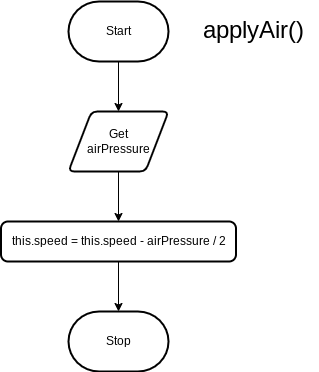

The diagram above was exported from draw.io. Its source (the exported page's mxGraphModel, read from the mxfile embedded in the PNG):
<mxGraphModel dx="525" dy="285" grid="1" gridSize="10" guides="1" tooltips="1" connect="1" arrows="1" fold="1" page="1" pageScale="1" pageWidth="850" pageHeight="1100" math="0" shadow="0">
  <root>
    <mxCell id="0" />
    <mxCell id="1" parent="0" />
    <mxCell id="6" style="edgeStyle=none;html=1;entryX=0.5;entryY=0;entryDx=0;entryDy=0;" parent="1" source="2" target="3" edge="1">
      <mxGeometry relative="1" as="geometry" />
    </mxCell>
    <mxCell id="2" value="Start" style="strokeWidth=2;html=1;shape=mxgraph.flowchart.terminator;whiteSpace=wrap;" parent="1" vertex="1">
      <mxGeometry x="370" y="200" width="100" height="60" as="geometry" />
    </mxCell>
    <mxCell id="7" style="edgeStyle=none;html=1;entryX=0.5;entryY=0;entryDx=0;entryDy=0;" parent="1" source="3" target="5" edge="1">
      <mxGeometry relative="1" as="geometry" />
    </mxCell>
    <mxCell id="3" value="Get&lt;br&gt;airPressure" style="shape=parallelogram;html=1;strokeWidth=2;perimeter=parallelogramPerimeter;whiteSpace=wrap;rounded=1;arcSize=12;size=0.23;" parent="1" vertex="1">
      <mxGeometry x="370" y="310" width="100" height="60" as="geometry" />
    </mxCell>
    <mxCell id="9" style="edgeStyle=none;html=1;entryX=0.5;entryY=0;entryDx=0;entryDy=0;entryPerimeter=0;" parent="1" source="5" target="8" edge="1">
      <mxGeometry relative="1" as="geometry" />
    </mxCell>
    <mxCell id="5" value="this.speed = this.speed - airPressure / 2" style="rounded=1;whiteSpace=wrap;html=1;absoluteArcSize=1;arcSize=14;strokeWidth=2;" parent="1" vertex="1">
      <mxGeometry x="302.5" y="420" width="235" height="40" as="geometry" />
    </mxCell>
    <mxCell id="8" value="Stop" style="strokeWidth=2;html=1;shape=mxgraph.flowchart.terminator;whiteSpace=wrap;" parent="1" vertex="1">
      <mxGeometry x="370" y="510" width="100" height="60" as="geometry" />
    </mxCell>
    <mxCell id="10" value="&lt;font style=&quot;font-size: 24px;&quot;&gt;applyAir()&lt;/font&gt;" style="text;html=1;align=center;verticalAlign=middle;resizable=0;points=[];autosize=1;strokeColor=none;fillColor=none;" parent="1" vertex="1">
      <mxGeometry x="490" y="210" width="130" height="40" as="geometry" />
    </mxCell>
  </root>
</mxGraphModel>